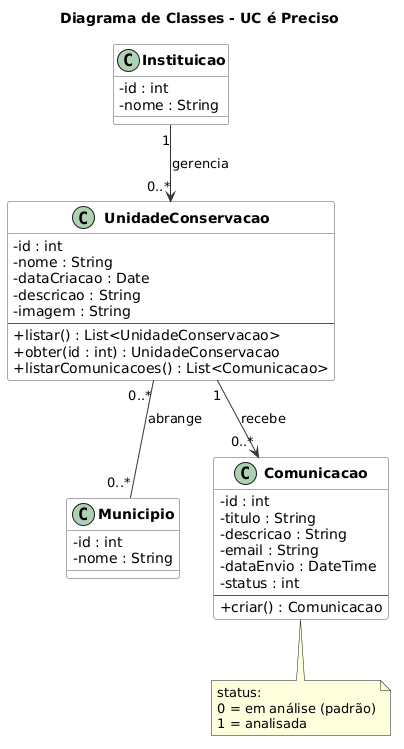

The diagram above was rendered by PlantUML. Its source (embedded in the PNG):
@startuml
title Diagrama de Classes - UC é Preciso

skinparam classAttributeIconSize 0
skinparam classFontStyle bold
skinparam shadowing false
skinparam classBackgroundColor #FEFEFE
skinparam classBorderColor #555555
skinparam ArrowColor #333333

class UnidadeConservacao {
  - id : int
  - nome : String
  - dataCriacao : Date
  - descricao : String
  - imagem : String
  --
  + listar() : List<UnidadeConservacao>
  + obter(id : int) : UnidadeConservacao
  + listarComunicacoes() : List<Comunicacao>
}

class Instituicao {
  - id : int
  - nome : String
}

class Municipio {
  - id : int
  - nome : String
}

class Comunicacao {
  - id : int
  - titulo : String
  - descricao : String
  - email : String
  - dataEnvio : DateTime
  - status : int
  --
  + criar() : Comunicacao
}

Instituicao "1" --> "0..*" UnidadeConservacao : gerencia
UnidadeConservacao "0..*" -- "0..*" Municipio : abrange
UnidadeConservacao "1" --> "0..*" Comunicacao : recebe

note bottom of Comunicacao
  status:
  0 = em análise (padrão)
  1 = analisada
end note
@enduml